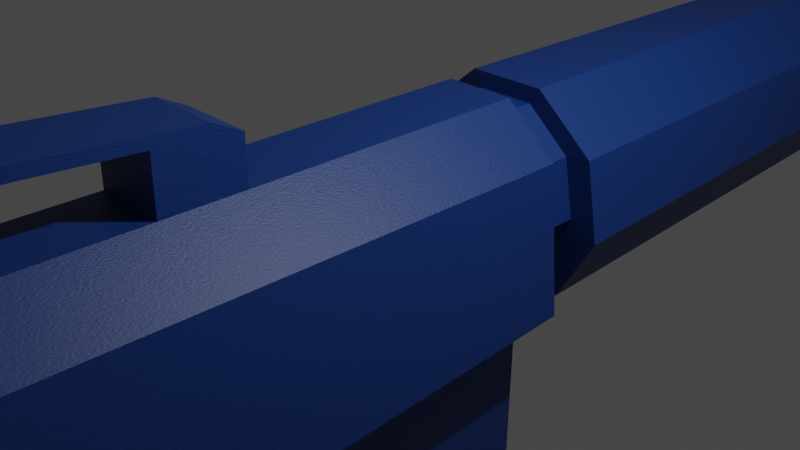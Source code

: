 # Source: rifle1.blend  (saved by Blender 3.5.10; exported with 4.5.12 LTS)
import bpy
from mathutils import Matrix  # noqa: F401  (used for matrix-valued properties, if any)

bpy.ops.wm.read_factory_settings(use_empty=True)
scene = bpy.context.scene
scene.name = 'Scene'

# ---- collections
col_collection = bpy.data.collections.new('Collection'); scene.collection.children.link(col_collection)

# ---- materials (node trees are filled in below, after node groups)
mat_light_brown = bpy.data.materials.new('light brown')
mat_light_brown.use_transparent_shadow = False

# ---- material node trees
mat_light_brown.use_nodes = True; mat_light_brown.node_tree.nodes.clear()
_N = mat_light_brown.node_tree.nodes; _L = mat_light_brown.node_tree.links
n0 = _N.new('ShaderNodeBsdfPrincipled'); n0.name = 'Principled BSDF'; n0.location = (10, 300)
n0.distribution = 'GGX'
n0.subsurface_method = 'RANDOM_WALK_SKIN'
n0.inputs[0].default_value = (0.005267, 0.0395, 0.2019, 1.0)
n0.inputs[3].default_value = 1.45
n0.inputs[27].default_value = (0.0, 0.0, 0.0, 1.0)
n0.inputs[28].default_value = 1.0
n1 = _N.new('ShaderNodeOutputMaterial'); n1.name = 'Material Output'; n1.location = (300, 300)
n2 = _N.new('ShaderNodeBump'); n2.name = 'Bump'; n2.location = (-234, -229)
n2.inputs[0].default_value = 0.1
n2.inputs[1].default_value = 1.0
n2.inputs[2].default_value = 1.0
n3 = _N.new('ShaderNodeHueSaturation'); n3.name = 'Hue Saturation Value'; n3.location = (-475, -323)
n4 = _N.new('ShaderNodeTexNoise'); n4.name = 'Noise Texture'; n4.location = (-693, -331)
n4.inputs[2].default_value = 888.0
_L.new(n0.outputs[0], n1.inputs[0])
_L.new(n2.outputs[0], n0.inputs[5])
_L.new(n3.outputs[0], n2.inputs[3])
_L.new(n4.outputs[0], n3.inputs[4])
n1.is_active_output = True

# ---- world
world_world = bpy.data.worlds.new('World'); scene.world = world_world
world_world.use_nodes = True; world_world.node_tree.nodes.clear()
_N = world_world.node_tree.nodes; _L = world_world.node_tree.links
n0 = _N.new('ShaderNodeOutputWorld'); n0.name = 'World Output'; n0.location = (300, 300)
n1 = _N.new('ShaderNodeBackground'); n1.name = 'Background'; n1.location = (10, 300)
n1.inputs[0].default_value = (0.05088, 0.05088, 0.05088, 1.0)
_L.new(n1.outputs[0], n0.inputs[0])
n0.is_active_output = True
world_world.color = (0.05088, 0.05088, 0.05088)
world_world.use_sun_shadow = False
world_world.sun_shadow_jitter_overblur = 0.0

# ---- cameras
cam_camera = bpy.data.cameras.new('Camera')
cam_camera.clip_end = 100.0
cam_camera.ortho_scale = 7.314

# ---- lights
light_light = bpy.data.lights.new('Light', 'POINT')
light_light.transmission_factor = 0.0
light_light.energy = 1000.0
light_light.shadow_soft_size = 0.1
light_light.shadow_maximum_resolution = 0.006
light_light.use_absolute_resolution = True

# ---- meshes
me_cylinder = bpy.data.meshes.new('Cylinder')
me_cylinder.from_pydata([(-7.92e-10, 0.5085, -1.0), (-0.2037, 1.0, 1.012), (0.3269, 0.3896, -1.0), (0.4391, 0.766, 1.012), (0.5008, 0.0883, -1.0), (0.7811, 0.1736, 1.012), (0.4404, -0.2543, -1.0), (0.6624, -0.5, 1.012), (0.1739, -0.4779, -1.0), (0.1384, -0.9397, 1.012), (-0.1739, -0.4779, -1.0), (-0.5457, -0.9397, 1.012), (-0.4404, -0.2543, -1.0), (-1.07, -0.5, 1.012), (-0.5008, 0.0883, -1.0), (-1.188, 0.1736, 1.012), (-0.3269, 0.3896, -1.0), (-0.8465, 0.766, 1.012), (0.0, 1.0, -0.5671), (0.6428, 0.766, -0.5671), (0.9848, 0.1736, -0.5671), (0.866, -0.5, -0.5671), (0.342, -0.9397, -0.5671), (-0.342, -0.9397, -0.5671), (-0.866, -0.5, -0.5671), (-0.9848, 0.1736, -0.5671), (-0.6428, 0.766, -0.5671), (0.0, 1.0, -0.09324), (0.6428, 0.766, -0.09324), (0.9848, 0.1736, -0.09324), (0.866, -0.5, -0.09324), (0.342, -0.9397, -0.09324), (-0.342, -0.9397, -0.09324), (-0.866, -0.5, -0.09324), (-0.9848, 0.1736, -0.09324), (-0.6428, 0.766, -0.09324), (0.8574, 1.15, -0.09359), (0.7498, 0.8935, -0.5668), (1.314, 0.3596, -0.09359), (1.149, 0.2026, -0.5668), (1.155, -0.539, -0.09359), (1.01, -0.5832, -0.5668), (0.4562, -1.126, -0.09359), (0.3989, -1.096, -0.5668), (-0.4562, -1.126, -0.09359), (-0.3989, -1.096, -0.5668), (-1.155, -0.539, -0.09359), (-1.01, -0.5832, -0.5668), (-1.314, 0.3596, -0.09359), (-1.149, 0.2026, -0.5668), (-0.8574, 1.15, -0.09359), (-0.7498, 0.8935, -0.5668), (1.104e-09, 1.166, -0.5668), (-1.608e-09, 1.462, -0.09359), (0.76, 0.9179, -0.5218), (1.164, 0.2175, -0.5218), (1.024, -0.579, -0.5218), (0.4044, -1.099, -0.5218), (-0.4044, -1.099, -0.5218), (-1.024, -0.579, -0.5218), (-1.164, 0.2175, -0.5218), (-0.76, 0.9179, -0.5218), (8.462e-10, 1.195, -0.5218), (6.933e-10, 1.211, -0.4951), (0.7661, 0.9324, -0.4951), (1.174, 0.2263, -0.4951), (1.032, -0.5765, -0.4951), (0.4076, -1.101, -0.4951), (-0.4076, -1.101, -0.4951), (-1.032, -0.5765, -0.4951), (-1.174, 0.2263, -0.4951), (-0.7661, 0.9324, -0.4951), (0.1047, -1.645, -0.4952), (0.1039, -1.644, -0.5219), (-0.1047, -1.645, -0.4952), (-0.1039, -1.644, -0.5219), (0.06087, -1.726, -0.4952), (0.06039, -1.725, -0.5219), (-0.06087, -1.726, -0.4952), (-0.06039, -1.725, -0.5219), (0.1047, -0.9697, -0.4558), (-0.1047, -0.9697, -0.4558), (0.1047, -1.051, -0.4558), (-0.1047, -1.051, -0.4558), (0.1047, -1.788, -0.4952), (0.1039, -1.787, -0.5219), (-0.1047, -1.788, -0.4952), (-0.1039, -1.787, -0.5219), (0.06087, -1.745, -0.4953), (0.06039, -1.743, -0.5219), (-0.06087, -1.745, -0.4953), (-0.06039, -1.743, -0.5219), (0.0, 1.0, -0.06951), (0.6428, 0.766, -0.06951), (0.9848, 0.1736, -0.06951), (0.866, -0.5, -0.06951), (0.342, -0.9397, -0.06951), (-0.342, -0.9397, -0.06951), (-0.866, -0.5, -0.06951), (-0.9848, 0.1736, -0.06951), (-0.6428, 0.766, -0.06951), (0.0, 1.0, 0.5451), (0.6428, 0.766, 0.5451), (0.9848, 0.1736, 0.5451), (0.866, -0.5, 0.5451), (0.342, -0.9397, 0.5451), (-0.342, -0.9397, 0.5451), (-0.866, -0.5, 0.5451), (-0.9848, 0.1736, 0.5451), (-0.6428, 0.766, 0.5451), (0.7654, 2.442, 0.5443), (0.6329, 1.642, -0.06873), (1.173, 1.737, 0.5443), (1.173, 1.102, -0.06873), (1.031, -0.5953, 0.5443), (1.031, -0.5953, -0.06873), (0.4072, -1.119, 0.5443), (0.4072, -1.119, -0.06873), (-0.4072, -1.119, 0.5443), (-0.4072, -1.119, -0.06873), (-1.031, -0.5953, 0.5443), (-1.031, -0.5953, -0.06873), (-1.173, 1.737, 0.5443), (-1.173, 1.102, -0.06873), (-0.7654, 2.442, 0.5443), (-0.6329, 1.642, -0.06873), (-3.375e-08, 1.92, -0.06873), (-1.382e-07, 2.721, 0.5443), (0.6329, 1.899, 0.1798), (1.173, 1.359, 0.1798), (1.031, -0.5953, 0.1798), (0.4072, -1.119, 0.1798), (-0.4072, -1.119, 0.1798), (-1.031, -0.5953, 0.1798), (-1.173, 1.359, 0.1798), (-0.6329, 1.899, 0.1798), (-5.628e-08, 2.178, 0.1798), (0.6329, 3.692, 0.1813), (0.6329, 3.434, -0.06727), (-0.6329, 3.692, 0.1813), (-0.6329, 3.434, -0.06727), (-1.166e-08, 3.713, -0.06727), (-3.418e-08, 3.97, 0.1813), (0.6329, 5.806, 0.1533), (0.6329, 5.548, -0.09523), (-0.6329, 5.806, 0.1533), (-0.6329, 5.548, -0.09523), (1.44e-08, 5.827, -0.09523), (-8.124e-09, 6.084, 0.1533), (-1.029e-07, 2.487, 0.3876), (0.7084, 2.209, 0.3876), (1.173, 1.575, 0.3876), (1.031, -0.5953, 0.3876), (0.4072, -1.119, 0.3876), (-0.4072, -1.119, 0.3876), (-1.031, -0.5953, 0.3876), (-1.173, 1.575, 0.3876), (-0.7084, 2.209, 0.3876), (-1.029e-07, 5.524, 0.4262), (-1.382e-07, 5.757, 0.5829), (-0.7654, 5.479, 0.5829), (0.7654, 5.479, 0.5829), (0.7084, 5.245, 0.4262), (-0.7084, 5.245, 0.4262), (0.0, 1.0, 0.5798), (0.6428, 0.766, 0.5798), (0.9848, 0.1736, 0.5798), (0.866, -0.5, 0.5798), (0.342, -0.9397, 0.5798), (-0.342, -0.9397, 0.5798), (-0.866, -0.5, 0.5798), (-0.9848, 0.1736, 0.5798), (-0.6428, 0.766, 0.5798), (0.732, 2.784, 0.9762), (-1.641e-07, 3.048, 0.9738), (2.758e-09, 1.139, 0.5851), (1.122, 2.117, 0.9823), (1.093, -0.5694, 0.9999), (0.4318, -1.07, 0.9999), (-0.4318, -1.07, 0.9999), (-1.093, -0.5694, 0.9999), (-1.122, 2.117, 0.9823), (-0.732, 2.784, 0.9762), (0.732, 0.8724, 0.5851), (1.122, 0.1978, 0.5851), (0.9863, -0.5694, 0.5851), (0.3895, -1.07, 0.5851), (-0.3895, -1.07, 0.5851), (-0.9863, -0.5694, 0.5851), (-1.122, 0.1978, 0.5851), (-0.732, 0.8724, 0.5851), (-2.759e-09, 1.202, 0.7278), (0.732, 0.9419, 0.7313), (1.122, 0.2836, 0.7402), (0.9863, -0.5694, 0.7325), (0.3895, -1.07, 0.7325), (-0.3895, -1.07, 0.7325), (-0.9863, -0.5694, 0.7325), (-1.122, 0.2836, 0.7402), (-0.732, 0.9419, 0.7313), (-4.713e-08, 1.709, 0.8258), (0.732, 1.525, 0.8374), (1.122, 1.058, 0.8669), (1.093, -0.5694, 0.8662), (0.4318, -1.07, 0.8662), (-0.4318, -1.07, 0.8662), (-1.093, -0.5694, 0.8662), (-1.122, 1.058, 0.8669), (-0.732, 1.525, 0.8374), (0.7275, 2.287, 0.4402), (1.173, 1.629, 0.4402), (1.031, -0.5953, 0.4402), (0.4072, -1.119, 0.4402), (-0.4072, -1.119, 0.4402), (-1.031, -0.5953, 0.4402), (-1.173, 1.629, 0.4402), (-0.7275, 2.287, 0.4402), (-1.148e-07, 5.602, 0.4788), (0.7275, 5.324, 0.4788), (-0.7275, 5.324, 0.4788), (0.6329, 1.844, 0.1266), (1.173, 1.304, 0.1266), (1.031, -0.5953, 0.1266), (0.4072, -1.119, 0.1266), (-0.4072, -1.119, 0.1266), (-1.031, -0.5953, 0.1266), (-1.173, 1.304, 0.1266), (-0.6329, 1.844, 0.1266), (0.6329, 3.637, 0.1281), (-0.6329, 3.637, 0.1281), (0.6329, 5.751, 0.1001), (-0.6329, 5.751, 0.1001), (-3.303e-09, 6.029, 0.1001), (0.4072, -1.637, 0.1798), (-0.4072, -1.637, 0.1798), (0.4072, -1.637, 0.1266), (-0.4072, -1.637, 0.1266), (0.4072, -1.976, 0.4392), (0.4072, -1.732, 0.3886), (-0.4072, -1.976, 0.4392), (-0.4072, -1.732, 0.3886), (0.4072, -2.167, 0.4349), (0.4072, -1.944, 0.3843), (-0.4072, -2.167, 0.4349), (-0.4072, -1.944, 0.3843), (0.4072, -1.72, 0.1798), (-0.4072, -1.72, 0.1798), (0.4072, -1.796, 0.1457), (-0.4072, -1.796, 0.1457), (-7.92e-10, 0.9402, -1.0), (0.6044, 0.7202, -1.0), (0.9259, 0.1633, -1.0), (0.8142, -0.4701, -1.0), (0.3216, -0.8835, -1.0), (-0.3216, -0.8835, -1.0), (-0.8142, -0.4701, -1.0), (-0.9259, 0.1633, -1.0), (-0.6044, 0.7202, -1.0), (-7.03e-06, 0.5085, -0.3553), (0.3269, 0.3896, -0.3553), (0.5008, 0.0883, -0.3553), (0.4404, -0.2543, -0.3553), (0.1739, -0.4779, -0.3553), (-0.1739, -0.4779, -0.3553), (-0.4404, -0.2543, -0.3553), (-0.5008, 0.0883, -0.3553), (-0.3269, 0.3896, -0.3553)], [], [(3, 5, 176, 173), (171, 170, 188, 189), (17, 1, 174, 182), (7, 9, 178, 177), (172, 171, 189, 190), (165, 164, 175, 183), (164, 172, 190, 175), (3, 1, 17, 15, 13, 11, 9, 7, 5), (11, 13, 180, 179), (166, 165, 183, 184), (4, 6, 261, 260), (257, 26, 18, 249), (256, 25, 26, 257), (255, 24, 25, 256), (254, 23, 24, 255), (253, 22, 23, 254), (252, 21, 22, 253), (251, 20, 21, 252), (250, 19, 20, 251), (249, 18, 19, 250), (30, 31, 42, 40), (19, 18, 52, 37), (18, 26, 51, 52), (31, 32, 44, 42), (20, 19, 37, 39), (32, 33, 46, 44), (21, 20, 39, 41), (33, 34, 48, 46), (22, 21, 41, 43), (71, 50, 53, 63), (70, 48, 50, 71), (69, 46, 48, 70), (68, 44, 46, 69), (67, 42, 44, 68), (66, 40, 42, 67), (65, 38, 40, 66), (64, 36, 38, 65), (63, 53, 36, 64), (26, 25, 49, 51), (29, 30, 40, 38), (25, 24, 47, 49), (28, 29, 38, 36), (24, 23, 45, 47), (35, 27, 53, 50), (27, 28, 36, 53), (23, 22, 43, 45), (34, 35, 50, 48), (52, 62, 54, 37), (37, 54, 55, 39), (39, 55, 56, 41), (41, 56, 57, 43), (43, 57, 58, 45), (45, 58, 59, 47), (47, 59, 60, 49), (49, 60, 61, 51), (51, 61, 62, 52), (62, 63, 64, 54), (54, 64, 65, 55), (55, 65, 66, 56), (56, 66, 67, 57), (58, 57, 73, 75), (58, 68, 69, 59), (59, 69, 70, 60), (60, 70, 71, 61), (61, 71, 63, 62), (75, 73, 77, 79), (67, 68, 74, 72), (57, 67, 72, 73), (68, 58, 75, 74), (75, 79, 91, 87), (78, 74, 86, 90), (74, 78, 83, 81), (79, 77, 89, 91), (80, 81, 83, 82), (78, 76, 82, 83), (72, 74, 81, 80), (76, 72, 80, 82), (89, 88, 90, 91), (85, 84, 88, 89), (86, 87, 91, 90), (73, 72, 84, 85), (76, 78, 90, 88), (72, 76, 88, 84), (77, 73, 85, 89), (74, 75, 87, 86), (35, 100, 92, 27), (34, 99, 100, 35), (33, 98, 99, 34), (32, 97, 98, 33), (31, 96, 97, 32), (30, 95, 96, 31), (29, 94, 95, 30), (28, 93, 94, 29), (27, 92, 93, 28), (95, 94, 113, 115), (107, 108, 122, 120), (96, 95, 115, 117), (108, 109, 124, 122), (97, 96, 117, 119), (101, 102, 110, 127), (109, 101, 127, 124), (98, 97, 119, 121), (102, 103, 112, 110), (149, 157, 163, 158), (215, 122, 124, 216), (214, 120, 122, 215), (213, 118, 120, 214), (212, 116, 118, 213), (211, 114, 116, 212), (210, 112, 114, 211), (209, 110, 112, 210), (216, 124, 160, 219), (106, 107, 120, 118), (94, 93, 111, 113), (105, 106, 118, 116), (92, 100, 125, 126), (93, 92, 126, 111), (104, 105, 116, 114), (100, 99, 123, 125), (103, 104, 114, 112), (99, 98, 121, 123), (135, 136, 142, 139), (220, 128, 129, 221), (221, 129, 130, 222), (222, 130, 131, 223), (132, 224, 236, 234), (224, 132, 133, 225), (225, 133, 134, 226), (226, 134, 135, 227), (220, 111, 138, 228), (139, 142, 148, 145), (229, 139, 145, 231), (227, 135, 139, 229), (111, 126, 141, 138), (136, 128, 137, 142), (126, 125, 140, 141), (232, 148, 143, 230), (231, 145, 148, 232), (141, 140, 146, 147), (228, 138, 144, 230), (142, 137, 143, 148), (138, 141, 147, 144), (136, 149, 150, 128), (128, 150, 151, 129), (129, 151, 152, 130), (130, 152, 153, 131), (131, 153, 154, 132), (132, 154, 155, 133), (133, 155, 156, 134), (134, 156, 157, 135), (135, 157, 149, 136), (219, 160, 159, 217), (217, 159, 161, 218), (124, 127, 159, 160), (150, 149, 158, 162), (127, 110, 161, 159), (209, 150, 162, 218), (109, 172, 164, 101), (108, 171, 172, 109), (107, 170, 171, 108), (106, 169, 170, 107), (105, 168, 169, 106), (104, 167, 168, 105), (103, 166, 167, 104), (102, 165, 166, 103), (101, 164, 165, 102), (200, 174, 173, 201), (201, 173, 176, 202), (202, 176, 177, 203), (203, 177, 178, 204), (204, 178, 179, 205), (205, 179, 180, 206), (206, 180, 181, 207), (207, 181, 182, 208), (208, 182, 174, 200), (13, 15, 181, 180), (170, 169, 187, 188), (169, 168, 186, 187), (9, 11, 179, 178), (168, 167, 185, 186), (5, 7, 177, 176), (15, 17, 182, 181), (167, 166, 184, 185), (1, 3, 173, 174), (190, 199, 191, 175), (189, 198, 199, 190), (188, 197, 198, 189), (187, 196, 197, 188), (186, 195, 196, 187), (185, 194, 195, 186), (184, 193, 194, 185), (183, 192, 193, 184), (175, 191, 192, 183), (199, 208, 200, 191), (198, 207, 208, 199), (197, 206, 207, 198), (196, 205, 206, 197), (195, 204, 205, 196), (194, 203, 204, 195), (193, 202, 203, 194), (192, 201, 202, 193), (191, 200, 201, 192), (110, 209, 218, 161), (158, 217, 218, 162), (163, 219, 217, 158), (157, 216, 219, 163), (150, 209, 210, 151), (151, 210, 211, 152), (152, 211, 212, 153), (213, 154, 240, 239), (154, 213, 214, 155), (155, 214, 215, 156), (156, 215, 216, 157), (137, 228, 230, 143), (146, 231, 232, 147), (147, 232, 230, 144), (125, 227, 229, 140), (140, 229, 231, 146), (128, 220, 228, 137), (123, 226, 227, 125), (121, 225, 226, 123), (119, 224, 225, 121), (117, 223, 224, 119), (115, 222, 223, 117), (113, 221, 222, 115), (111, 220, 221, 113), (234, 236, 248, 246), (224, 223, 235, 236), (131, 132, 234, 233), (223, 131, 233, 235), (237, 239, 243, 241), (212, 213, 239, 237), (153, 212, 237, 238), (154, 153, 238, 240), (242, 241, 243, 244), (239, 240, 244, 243), (240, 238, 242, 244), (238, 237, 241, 242), (247, 245, 246, 248), (233, 234, 246, 245), (236, 235, 247, 248), (235, 233, 245, 247), (247, 241, 243, 248), (242, 245, 246, 244), (248, 243, 244, 246), (241, 247, 245, 242), (2, 0, 249, 250), (4, 2, 250, 251), (6, 4, 251, 252), (8, 6, 252, 253), (10, 8, 253, 254), (12, 10, 254, 255), (14, 12, 255, 256), (16, 14, 256, 257), (0, 16, 257, 249), (258, 259, 260, 261, 262, 263, 264, 265, 266), (12, 14, 265, 264), (6, 8, 262, 261), (0, 2, 259, 258), (14, 16, 266, 265), (8, 10, 263, 262), (2, 4, 260, 259), (16, 0, 258, 266), (10, 12, 264, 263)])
_uv = me_cylinder.uv_layers.new(name='UVMap')
_uv.uv.foreach_set('vector', [0.4043, 0.4339, 0.4864, 0.2917, 0.4864, 0.2917, 0.4043, 0.4339, 0.2222, 0.895, 0.3333, 0.895, 0.3333, 0.895, 0.2222, 0.895, 0.09573, 0.4339, 0.25, 0.49, 0.25, 0.49, 0.09573, 0.4339, 0.4578, 0.13, 0.3321, 0.02447, 0.3321, 0.02447, 0.4578, 0.13, 0.1111, 0.895, 0.2222, 0.895, 0.2222, 0.895, 0.1111, 0.895, 0.8889, 0.895, 1.0, 0.895, 1.0, 0.895, 0.8889, 0.895, 4.47e-08, 0.895, 0.1111, 0.895, 0.1111, 0.895, 4.47e-08, 0.895, 0.4043, 0.4339, 0.25, 0.49, 0.09573, 0.4339, 0.01365, 0.2917, 0.04215, 0.13, 0.1679, 0.02447, 0.3321, 0.02447, 0.4578, 0.13, 0.4864, 0.2917, 0.1679, 0.02447, 0.04215, 0.13, 0.04215, 0.13, 0.1679, 0.02447, 0.7778, 0.895, 0.8889, 0.895, 0.8889, 0.895, 0.7778, 0.895, 0.8778, 0.2725, 0.8624, 0.1851, 0.8624, 0.1851, 0.8778, 0.2725, 0.1111, 0.5, 0.1111, 0.6082, 4.47e-08, 0.6082, 4.47e-08, 0.5, 0.2222, 0.5, 0.2222, 0.6082, 0.1111, 0.6082, 0.1111, 0.5, 0.3333, 0.5, 0.3333, 0.6082, 0.2222, 0.6082, 0.2222, 0.5, 0.4444, 0.5, 0.4444, 0.6082, 0.3333, 0.6082, 0.3333, 0.5, 0.5556, 0.5, 0.5556, 0.6082, 0.4444, 0.6082, 0.4444, 0.5, 0.6667, 0.5, 0.6667, 0.6082, 0.5556, 0.6082, 0.5556, 0.5, 0.7778, 0.5, 0.7778, 0.6082, 0.6667, 0.6082, 0.6667, 0.5, 0.8889, 0.5, 0.8889, 0.6082, 0.7778, 0.6082, 0.7778, 0.5, 1.0, 0.5, 1.0, 0.6082, 0.8889, 0.6082, 0.8889, 0.5, 0.6667, 0.7267, 0.5556, 0.7267, 0.5556, 0.7267, 0.6667, 0.7267, 0.8889, 0.6082, 1.0, 0.6082, 1.0, 0.6082, 0.8889, 0.6082, 4.47e-08, 0.6082, 0.1111, 0.6082, 0.1111, 0.6082, 4.47e-08, 0.6082, 0.5556, 0.7267, 0.4444, 0.7267, 0.4444, 0.7267, 0.5556, 0.7267, 0.7778, 0.6082, 0.8889, 0.6082, 0.8889, 0.6082, 0.7778, 0.6082, 0.4444, 0.7267, 0.3333, 0.7267, 0.3333, 0.7267, 0.4444, 0.7267, 0.6667, 0.6082, 0.7778, 0.6082, 0.7778, 0.6082, 0.6667, 0.6082, 0.3333, 0.7267, 0.2222, 0.7267, 0.2222, 0.7267, 0.3333, 0.7267, 0.5556, 0.6082, 0.6667, 0.6082, 0.6667, 0.6082, 0.5556, 0.6082, 0.1111, 0.6262, 0.1111, 0.7267, 4.47e-08, 0.7267, 4.47e-08, 0.6262, 0.2222, 0.6262, 0.2222, 0.7267, 0.1111, 0.7267, 0.1111, 0.6262, 0.3333, 0.6262, 0.3333, 0.7267, 0.2222, 0.7267, 0.2222, 0.6262, 0.4444, 0.6262, 0.4444, 0.7267, 0.3333, 0.7267, 0.3333, 0.6262, 0.5556, 0.6262, 0.5556, 0.7267, 0.4444, 0.7267, 0.4444, 0.6262, 0.6667, 0.6262, 0.6667, 0.7267, 0.5556, 0.7267, 0.5556, 0.6262, 0.7778, 0.6262, 0.7778, 0.7267, 0.6667, 0.7267, 0.6667, 0.6262, 0.8889, 0.6262, 0.8889, 0.7267, 0.7778, 0.7267, 0.7778, 0.6262, 1.0, 0.6262, 1.0, 0.7267, 0.8889, 0.7267, 0.8889, 0.6262, 0.1111, 0.6082, 0.2222, 0.6082, 0.2222, 0.6082, 0.1111, 0.6082, 0.7778, 0.7267, 0.6667, 0.7267, 0.6667, 0.7267, 0.7778, 0.7267, 0.2222, 0.6082, 0.3333, 0.6082, 0.3333, 0.6082, 0.2222, 0.6082, 0.8889, 0.7267, 0.7778, 0.7267, 0.7778, 0.7267, 0.8889, 0.7267, 0.3333, 0.6082, 0.4444, 0.6082, 0.4444, 0.6082, 0.3333, 0.6082, 0.1111, 0.7267, 4.47e-08, 0.7267, 4.47e-08, 0.7267, 0.1111, 0.7267, 1.0, 0.7267, 0.8889, 0.7267, 0.8889, 0.7267, 1.0, 0.7267, 0.4444, 0.6082, 0.5556, 0.6082, 0.5556, 0.6082, 0.4444, 0.6082, 0.2222, 0.7267, 0.1111, 0.7267, 0.1111, 0.7267, 0.2222, 0.7267, 1.0, 0.6082, 1.0, 0.6195, 0.8889, 0.6195, 0.8889, 0.6082, 0.8889, 0.6082, 0.8889, 0.6195, 0.7778, 0.6195, 0.7778, 0.6082, 0.7778, 0.6082, 0.7778, 0.6195, 0.6667, 0.6195, 0.6667, 0.6082, 0.6667, 0.6082, 0.6667, 0.6195, 0.5556, 0.6195, 0.5556, 0.6082, 0.5556, 0.6082, 0.5556, 0.6195, 0.4444, 0.6195, 0.4444, 0.6082, 0.4444, 0.6082, 0.4444, 0.6195, 0.3333, 0.6195, 0.3333, 0.6082, 0.3333, 0.6082, 0.3333, 0.6195, 0.2222, 0.6195, 0.2222, 0.6082, 0.2222, 0.6082, 0.2222, 0.6195, 0.1111, 0.6195, 0.1111, 0.6082, 0.1111, 0.6082, 0.1111, 0.6195, 4.47e-08, 0.6195, 4.47e-08, 0.6082, 1.0, 0.6195, 1.0, 0.6262, 0.8889, 0.6262, 0.8889, 0.6195, 0.8889, 0.6195, 0.8889, 0.6262, 0.7778, 0.6262, 0.7778, 0.6195, 0.7778, 0.6195, 0.7778, 0.6262, 0.6667, 0.6262, 0.6667, 0.6195, 0.6667, 0.6195, 0.6667, 0.6262, 0.5556, 0.6262, 0.5556, 0.6195, 0.4444, 0.6195, 0.5556, 0.6195, 0.5556, 0.6195, 0.4444, 0.6195, 0.4444, 0.6195, 0.4444, 0.6262, 0.3333, 0.6262, 0.3333, 0.6195, 0.3333, 0.6195, 0.3333, 0.6262, 0.2222, 0.6262, 0.2222, 0.6195, 0.2222, 0.6195, 0.2222, 0.6262, 0.1111, 0.6262, 0.1111, 0.6195, 0.1111, 0.6195, 0.1111, 0.6262, 4.47e-08, 0.6262, 4.47e-08, 0.6195, 0.4444, 0.6195, 0.5556, 0.6195, 0.5556, 0.6195, 0.4444, 0.6195, 0.5556, 0.6262, 0.4444, 0.6262, 0.4444, 0.6262, 0.5556, 0.6262, 0.5556, 0.6195, 0.5556, 0.6262, 0.5556, 0.6262, 0.5556, 0.6195, 0.4444, 0.6262, 0.4444, 0.6195, 0.4444, 0.6195, 0.4444, 0.6262, 0.4444, 0.6195, 0.4444, 0.6195, 0.4444, 0.6195, 0.4444, 0.6195, 0.4444, 0.6262, 0.4444, 0.6262, 0.4444, 0.6262, 0.4444, 0.6262, 0.4444, 0.6262, 0.4444, 0.6262, 0.4444, 0.6262, 0.4444, 0.6262, 0.4444, 0.6195, 0.5556, 0.6195, 0.5556, 0.6195, 0.4444, 0.6195, 0.5556, 0.6262, 0.4444, 0.6262, 0.4444, 0.6262, 0.5556, 0.6262, 0.4444, 0.6262, 0.5556, 0.6262, 0.5556, 0.6262, 0.4444, 0.6262, 0.5556, 0.6262, 0.4444, 0.6262, 0.4444, 0.6262, 0.5556, 0.6262, 0.5556, 0.6262, 0.5556, 0.6262, 0.5556, 0.6262, 0.5556, 0.6262, 0.5556, 0.6195, 0.5556, 0.6262, 0.4444, 0.6262, 0.4444, 0.6195, 0.5556, 0.6195, 0.5556, 0.6262, 0.5556, 0.6262, 0.5556, 0.6195, 0.4444, 0.6262, 0.4444, 0.6195, 0.4444, 0.6195, 0.4444, 0.6262, 0.5556, 0.6195, 0.5556, 0.6262, 0.5556, 0.6262, 0.5556, 0.6195, 0.5556, 0.6262, 0.4444, 0.6262, 0.4444, 0.6262, 0.5556, 0.6262, 0.5556, 0.6262, 0.5556, 0.6262, 0.5556, 0.6262, 0.5556, 0.6262, 0.5556, 0.6195, 0.5556, 0.6195, 0.5556, 0.6195, 0.5556, 0.6195, 0.4444, 0.6262, 0.4444, 0.6195, 0.4444, 0.6195, 0.4444, 0.6262, 0.1111, 0.7267, 0.1111, 0.7326, 4.47e-08, 0.7326, 4.47e-08, 0.7267, 0.2222, 0.7267, 0.2222, 0.7326, 0.1111, 0.7326, 0.1111, 0.7267, 0.3333, 0.7267, 0.3333, 0.7326, 0.2222, 0.7326, 0.2222, 0.7267, 0.4444, 0.7267, 0.4444, 0.7326, 0.3333, 0.7326, 0.3333, 0.7267, 0.5556, 0.7267, 0.5556, 0.7326, 0.4444, 0.7326, 0.4444, 0.7267, 0.6667, 0.7267, 0.6667, 0.7326, 0.5556, 0.7326, 0.5556, 0.7267, 0.7778, 0.7267, 0.7778, 0.7326, 0.6667, 0.7326, 0.6667, 0.7267, 0.8889, 0.7267, 0.8889, 0.7326, 0.7778, 0.7326, 0.7778, 0.7267, 1.0, 0.7267, 1.0, 0.7326, 0.8889, 0.7326, 0.8889, 0.7267, 0.6667, 0.7326, 0.7778, 0.7326, 0.7778, 0.7326, 0.6667, 0.7326, 0.3333, 0.8863, 0.2222, 0.8863, 0.2222, 0.8863, 0.3333, 0.8863, 0.5556, 0.7326, 0.6667, 0.7326, 0.6667, 0.7326, 0.5556, 0.7326, 0.2222, 0.8863, 0.1111, 0.8863, 0.1111, 0.8863, 0.2222, 0.8863, 0.4444, 0.7326, 0.5556, 0.7326, 0.5556, 0.7326, 0.4444, 0.7326, 1.0, 0.8863, 0.8889, 0.8863, 0.8889, 0.8863, 1.0, 0.8863, 0.1111, 0.8863, 4.47e-08, 0.8863, 4.47e-08, 0.8863, 0.1111, 0.8863, 0.3333, 0.7326, 0.4444, 0.7326, 0.4444, 0.7326, 0.3333, 0.7326, 0.8889, 0.8863, 0.7778, 0.8863, 0.7778, 0.8863, 0.8889, 0.8863, 4.47e-08, 0.847, 0.1111, 0.847, 0.1111, 0.847, 4.47e-08, 0.847, 0.2222, 0.8602, 0.2222, 0.8863, 0.1111, 0.8863, 0.1111, 0.8602, 0.3333, 0.8602, 0.3333, 0.8863, 0.2222, 0.8863, 0.2222, 0.8602, 0.4444, 0.8602, 0.4444, 0.8863, 0.3333, 0.8863, 0.3333, 0.8602, 0.5556, 0.8602, 0.5556, 0.8863, 0.4444, 0.8863, 0.4444, 0.8602, 0.6667, 0.8602, 0.6667, 0.8863, 0.5556, 0.8863, 0.5556, 0.8602, 0.7778, 0.8602, 0.7778, 0.8863, 0.6667, 0.8863, 0.6667, 0.8602, 0.8889, 0.8602, 0.8889, 0.8863, 0.7778, 0.8863, 0.7778, 0.8602, 0.1111, 0.8602, 0.1111, 0.8863, 0.1111, 0.8863, 0.1111, 0.8602, 0.4444, 0.8863, 0.3333, 0.8863, 0.3333, 0.8863, 0.4444, 0.8863, 0.7778, 0.7326, 0.8889, 0.7326, 0.8889, 0.7326, 0.7778, 0.7326, 0.5556, 0.8863, 0.4444, 0.8863, 0.4444, 0.8863, 0.5556, 0.8863, 4.47e-08, 0.7326, 0.1111, 0.7326, 0.1111, 0.7326, 4.47e-08, 0.7326, 0.8889, 0.7326, 1.0, 0.7326, 1.0, 0.7326, 0.8889, 0.7326, 0.6667, 0.8863, 0.5556, 0.8863, 0.5556, 0.8863, 0.6667, 0.8863, 0.1111, 0.7326, 0.2222, 0.7326, 0.2222, 0.7326, 0.1111, 0.7326, 0.7778, 0.8863, 0.6667, 0.8863, 0.6667, 0.8863, 0.7778, 0.8863, 0.2222, 0.7326, 0.3333, 0.7326, 0.3333, 0.7326, 0.2222, 0.7326, 0.1111, 0.7949, 4.47e-08, 0.7949, 4.47e-08, 0.7949, 0.1111, 0.7949, 0.8889, 0.7816, 0.8889, 0.7949, 0.7778, 0.7949, 0.7778, 0.7816, 0.7778, 0.7816, 0.7778, 0.7949, 0.6667, 0.7949, 0.6667, 0.7816, 0.6667, 0.7816, 0.6667, 0.7949, 0.5556, 0.7949, 0.5556, 0.7816, 0.4444, 0.7949, 0.4444, 0.7816, 0.4444, 0.7816, 0.4444, 0.7949, 0.4444, 0.7816, 0.4444, 0.7949, 0.3333, 0.7949, 0.3333, 0.7816, 0.3333, 0.7816, 0.3333, 0.7949, 0.2222, 0.7949, 0.2222, 0.7816, 0.2222, 0.7816, 0.2222, 0.7949, 0.1111, 0.7949, 0.1111, 0.7816, 0.8889, 0.7816, 0.8889, 0.7326, 0.8889, 0.7326, 0.8889, 0.7816, 0.1111, 0.7949, 4.47e-08, 0.7949, 4.47e-08, 0.7949, 0.1111, 0.7949, 0.1111, 0.7816, 0.1111, 0.7949, 0.1111, 0.7949, 0.1111, 0.7816, 0.1111, 0.7816, 0.1111, 0.7949, 0.1111, 0.7949, 0.1111, 0.7816, 0.8889, 0.7326, 1.0, 0.7326, 1.0, 0.7326, 0.8889, 0.7326, 1.0, 0.7949, 0.8889, 0.7949, 0.8889, 0.7949, 1.0, 0.7949, 4.47e-08, 0.7326, 0.1111, 0.7326, 0.1111, 0.7326, 4.47e-08, 0.7326, 1.0, 0.7816, 1.0, 0.7949, 0.8889, 0.7949, 0.8889, 0.7816, 0.1111, 0.7816, 0.1111, 0.7949, 4.47e-08, 0.7949, 4.47e-08, 0.7816, 4.47e-08, 0.7326, 0.1111, 0.7326, 0.1111, 0.7326, 4.47e-08, 0.7326, 0.8889, 0.7816, 0.8889, 0.7326, 0.8889, 0.7326, 0.8889, 0.7816, 1.0, 0.7949, 0.8889, 0.7949, 0.8889, 0.7949, 1.0, 0.7949, 0.8889, 0.7326, 1.0, 0.7326, 1.0, 0.7326, 0.8889, 0.7326, 1.0, 0.7949, 1.0, 0.847, 0.8889, 0.847, 0.8889, 0.7949, 0.8889, 0.7949, 0.8889, 0.847, 0.7778, 0.847, 0.7778, 0.7949, 0.7778, 0.7949, 0.7778, 0.847, 0.6667, 0.847, 0.6667, 0.7949, 0.6667, 0.7949, 0.6667, 0.847, 0.5556, 0.847, 0.5556, 0.7949, 0.5556, 0.7949, 0.5556, 0.847, 0.4444, 0.847, 0.4444, 0.7949, 0.4444, 0.7949, 0.4444, 0.847, 0.3333, 0.847, 0.3333, 0.7949, 0.3333, 0.7949, 0.3333, 0.847, 0.2222, 0.847, 0.2222, 0.7949, 0.2222, 0.7949, 0.2222, 0.847, 0.1111, 0.847, 0.1111, 0.7949, 0.1111, 0.7949, 0.1111, 0.847, 4.47e-08, 0.847, 4.47e-08, 0.7949, 0.1111, 0.8602, 0.1111, 0.8863, 4.47e-08, 0.8863, 4.47e-08, 0.8602, 1.0, 0.8602, 1.0, 0.8863, 0.8889, 0.8863, 0.8889, 0.8602, 0.1111, 0.8863, 4.47e-08, 0.8863, 4.47e-08, 0.8863, 0.1111, 0.8863, 0.8889, 0.847, 1.0, 0.847, 1.0, 0.847, 0.8889, 0.847, 1.0, 0.8863, 0.8889, 0.8863, 0.8889, 0.8863, 1.0, 0.8863, 0.8889, 0.8602, 0.8889, 0.847, 0.8889, 0.847, 0.8889, 0.8602, 0.1111, 0.8863, 0.1111, 0.895, 4.47e-08, 0.895, 4.47e-08, 0.8863, 0.2222, 0.8863, 0.2222, 0.895, 0.1111, 0.895, 0.1111, 0.8863, 0.3333, 0.8863, 0.3333, 0.895, 0.2222, 0.895, 0.2222, 0.8863, 0.4444, 0.8863, 0.4444, 0.895, 0.3333, 0.895, 0.3333, 0.8863, 0.5556, 0.8863, 0.5556, 0.895, 0.4444, 0.895, 0.4444, 0.8863, 0.6667, 0.8863, 0.6667, 0.895, 0.5556, 0.895, 0.5556, 0.8863, 0.7778, 0.8863, 0.7778, 0.895, 0.6667, 0.895, 0.6667, 0.8863, 0.8889, 0.8863, 0.8889, 0.895, 0.7778, 0.895, 0.7778, 0.8863, 1.0, 0.8863, 1.0, 0.895, 0.8889, 0.895, 0.8889, 0.8863, 1.0, 0.9661, 1.0, 1.0, 0.8889, 1.0, 0.8889, 0.9661, 0.8889, 0.9661, 0.8889, 1.0, 0.7778, 1.0, 0.7778, 0.9661, 0.7778, 0.9661, 0.7778, 1.0, 0.6667, 1.0, 0.6667, 0.9661, 0.6667, 0.9661, 0.6667, 1.0, 0.5556, 1.0, 0.5556, 0.9661, 0.5556, 0.9661, 0.5556, 1.0, 0.4444, 1.0, 0.4444, 0.9661, 0.4444, 0.9661, 0.4444, 1.0, 0.3333, 1.0, 0.3333, 0.9661, 0.3333, 0.9661, 0.3333, 1.0, 0.2222, 1.0, 0.2222, 0.9661, 0.2222, 0.9661, 0.2222, 1.0, 0.1111, 1.0, 0.1111, 0.9661, 0.1111, 0.9661, 0.1111, 1.0, 4.47e-08, 1.0, 4.47e-08, 0.9661, 0.04215, 0.13, 0.01365, 0.2917, 0.01365, 0.2917, 0.04215, 0.13, 0.3333, 0.895, 0.4444, 0.895, 0.4444, 0.895, 0.3333, 0.895, 0.4444, 0.895, 0.5556, 0.895, 0.5556, 0.895, 0.4444, 0.895, 0.3321, 0.02447, 0.1679, 0.02447, 0.1679, 0.02447, 0.3321, 0.02447, 0.5556, 0.895, 0.6667, 0.895, 0.6667, 0.895, 0.5556, 0.895, 0.4864, 0.2917, 0.4578, 0.13, 0.4578, 0.13, 0.4864, 0.2917, 0.01365, 0.2917, 0.09573, 0.4339, 0.09573, 0.4339, 0.01365, 0.2917, 0.6667, 0.895, 0.7778, 0.895, 0.7778, 0.895, 0.6667, 0.895, 0.25, 0.49, 0.4043, 0.4339, 0.4043, 0.4339, 0.25, 0.49, 0.1111, 0.895, 0.1111, 0.9323, 4.47e-08, 0.9323, 4.47e-08, 0.895, 0.2222, 0.895, 0.2222, 0.9323, 0.1111, 0.9323, 0.1111, 0.895, 0.3333, 0.895, 0.3333, 0.9323, 0.2222, 0.9323, 0.2222, 0.895, 0.4444, 0.895, 0.4444, 0.9323, 0.3333, 0.9323, 0.3333, 0.895, 0.5556, 0.895, 0.5556, 0.9323, 0.4444, 0.9323, 0.4444, 0.895, 0.6667, 0.895, 0.6667, 0.9323, 0.5556, 0.9323, 0.5556, 0.895, 0.7778, 0.895, 0.7778, 0.9323, 0.6667, 0.9323, 0.6667, 0.895, 0.8889, 0.895, 0.8889, 0.9323, 0.7778, 0.9323, 0.7778, 0.895, 1.0, 0.895, 1.0, 0.9323, 0.8889, 0.9323, 0.8889, 0.895, 0.1111, 0.9323, 0.1111, 0.9661, 4.47e-08, 0.9661, 4.47e-08, 0.9323, 0.2222, 0.9323, 0.2222, 0.9661, 0.1111, 0.9661, 0.1111, 0.9323, 0.3333, 0.9323, 0.3333, 0.9661, 0.2222, 0.9661, 0.2222, 0.9323, 0.4444, 0.9323, 0.4444, 0.9661, 0.3333, 0.9661, 0.3333, 0.9323, 0.5556, 0.9323, 0.5556, 0.9661, 0.4444, 0.9661, 0.4444, 0.9323, 0.6667, 0.9323, 0.6667, 0.9661, 0.5556, 0.9661, 0.5556, 0.9323, 0.7778, 0.9323, 0.7778, 0.9661, 0.6667, 0.9661, 0.6667, 0.9323, 0.8889, 0.9323, 0.8889, 0.9661, 0.7778, 0.9661, 0.7778, 0.9323, 1.0, 0.9323, 1.0, 0.9661, 0.8889, 0.9661, 0.8889, 0.9323, 0.8889, 0.8863, 0.8889, 0.8602, 0.8889, 0.8602, 0.8889, 0.8863, 1.0, 0.847, 1.0, 0.8602, 0.8889, 0.8602, 0.8889, 0.847, 0.1111, 0.847, 0.1111, 0.8602, 4.47e-08, 0.8602, 4.47e-08, 0.847, 0.1111, 0.847, 0.1111, 0.8602, 0.1111, 0.8602, 0.1111, 0.847, 0.8889, 0.847, 0.8889, 0.8602, 0.7778, 0.8602, 0.7778, 0.847, 0.7778, 0.847, 0.7778, 0.8602, 0.6667, 0.8602, 0.6667, 0.847, 0.6667, 0.847, 0.6667, 0.8602, 0.5556, 0.8602, 0.5556, 0.847, 0.4444, 0.8602, 0.4444, 0.847, 0.4444, 0.847, 0.4444, 0.8602, 0.4444, 0.847, 0.4444, 0.8602, 0.3333, 0.8602, 0.3333, 0.847, 0.3333, 0.847, 0.3333, 0.8602, 0.2222, 0.8602, 0.2222, 0.847, 0.2222, 0.847, 0.2222, 0.8602, 0.1111, 0.8602, 0.1111, 0.847, 0.8889, 0.7949, 0.8889, 0.7816, 0.8889, 0.7816, 0.8889, 0.7949, 0.1111, 0.7326, 0.1111, 0.7816, 4.47e-08, 0.7816, 4.47e-08, 0.7326, 1.0, 0.7326, 1.0, 0.7816, 0.8889, 0.7816, 0.8889, 0.7326, 0.1111, 0.7326, 0.1111, 0.7816, 0.1111, 0.7816, 0.1111, 0.7326, 0.1111, 0.7326, 0.1111, 0.7816, 0.1111, 0.7816, 0.1111, 0.7326, 0.8889, 0.7949, 0.8889, 0.7816, 0.8889, 0.7816, 0.8889, 0.7949, 0.2222, 0.7326, 0.2222, 0.7816, 0.1111, 0.7816, 0.1111, 0.7326, 0.3333, 0.7326, 0.3333, 0.7816, 0.2222, 0.7816, 0.2222, 0.7326, 0.4444, 0.7326, 0.4444, 0.7816, 0.3333, 0.7816, 0.3333, 0.7326, 0.5556, 0.7326, 0.5556, 0.7816, 0.4444, 0.7816, 0.4444, 0.7326, 0.6667, 0.7326, 0.6667, 0.7816, 0.5556, 0.7816, 0.5556, 0.7326, 0.7778, 0.7326, 0.7778, 0.7816, 0.6667, 0.7816, 0.6667, 0.7326, 0.8889, 0.7326, 0.8889, 0.7816, 0.7778, 0.7816, 0.7778, 0.7326, 0.4444, 0.7949, 0.4444, 0.7816, 0.4444, 0.7816, 0.4444, 0.7949, 0.4444, 0.7816, 0.5556, 0.7816, 0.5556, 0.7816, 0.4444, 0.7816, 0.5556, 0.7949, 0.4444, 0.7949, 0.4444, 0.7949, 0.5556, 0.7949, 0.5556, 0.7816, 0.5556, 0.7949, 0.5556, 0.7949, 0.5556, 0.7816, 0.5556, 0.8602, 0.4444, 0.8602, 0.4444, 0.8602, 0.5556, 0.8602, 0.5556, 0.8602, 0.4444, 0.8602, 0.4444, 0.8602, 0.5556, 0.8602, 0.5556, 0.847, 0.5556, 0.8602, 0.5556, 0.8602, 0.5556, 0.847, 0.4444, 0.847, 0.5556, 0.847, 0.5556, 0.847, 0.4444, 0.847, 0.5556, 0.847, 0.5556, 0.8602, 0.4444, 0.8602, 0.4444, 0.847, 0.4444, 0.8602, 0.4444, 0.847, 0.4444, 0.847, 0.4444, 0.8602, 0.4444, 0.847, 0.5556, 0.847, 0.5556, 0.847, 0.4444, 0.847, 0.5556, 0.847, 0.5556, 0.8602, 0.5556, 0.8602, 0.5556, 0.847, 0.5556, 0.7816, 0.5556, 0.7949, 0.4444, 0.7949, 0.4444, 0.7816, 0.5556, 0.7949, 0.4444, 0.7949, 0.4444, 0.7949, 0.5556, 0.7949, 0.4444, 0.7816, 0.5556, 0.7816, 0.5556, 0.7816, 0.4444, 0.7816, 0.5556, 0.7816, 0.5556, 0.7949, 0.5556, 0.7949, 0.5556, 0.7816, 0.0, 0.0, 0.0, 0.0, 0.0, 0.0, 0.0, 0.0, 0.0, 0.0, 0.0, 0.0, 0.0, 0.0, 0.0, 0.0, 0.0, 0.0, 0.0, 0.0, 0.0, 0.0, 0.0, 0.0, 0.0, 0.0, 0.0, 0.0, 0.0, 0.0, 0.0, 0.0, 0.8334, 0.3494, 0.75, 0.3798, 0.75, 0.49, 0.9043, 0.4339, 0.8778, 0.2725, 0.8334, 0.3494, 0.9043, 0.4339, 0.9864, 0.2917, 0.8624, 0.1851, 0.8778, 0.2725, 0.9864, 0.2917, 0.9578, 0.13, 0.7944, 0.128, 0.8624, 0.1851, 0.9578, 0.13, 0.8321, 0.02447, 0.7056, 0.128, 0.7944, 0.128, 0.8321, 0.02447, 0.6679, 0.02447, 0.6376, 0.1851, 0.7056, 0.128, 0.6679, 0.02447, 0.5422, 0.13, 0.6222, 0.2725, 0.6376, 0.1851, 0.5422, 0.13, 0.5136, 0.2917, 0.6666, 0.3494, 0.6222, 0.2725, 0.5136, 0.2917, 0.5957, 0.4339, 0.75, 0.3798, 0.6666, 0.3494, 0.5957, 0.4339, 0.75, 0.49, 0.75, 0.3798, 0.8334, 0.3494, 0.8778, 0.2725, 0.8624, 0.1851, 0.7944, 0.128, 0.7056, 0.128, 0.6376, 0.1851, 0.6222, 0.2725, 0.6666, 0.3494, 0.6376, 0.1851, 0.6222, 0.2725, 0.6222, 0.2725, 0.6376, 0.1851, 0.8624, 0.1851, 0.7944, 0.128, 0.7944, 0.128, 0.8624, 0.1851, 0.75, 0.3798, 0.8334, 0.3494, 0.8334, 0.3494, 0.75, 0.3798, 0.6222, 0.2725, 0.6666, 0.3494, 0.6666, 0.3494, 0.6222, 0.2725, 0.7944, 0.128, 0.7056, 0.128, 0.7056, 0.128, 0.7944, 0.128, 0.8334, 0.3494, 0.8778, 0.2725, 0.8778, 0.2725, 0.8334, 0.3494, 0.6666, 0.3494, 0.75, 0.3798, 0.75, 0.3798, 0.6666, 0.3494, 0.7056, 0.128, 0.6376, 0.1851, 0.6376, 0.1851, 0.7056, 0.128])
me_cylinder.materials.append(mat_light_brown)
me_cylinder.update()

# ---- objects
ob_light = bpy.data.objects.new('Light', light_light)
ob_camera = bpy.data.objects.new('Camera', cam_camera)
ob_cylinder = bpy.data.objects.new('Cylinder', me_cylinder)

# ---- transforms, parenting, visibility, modifiers, constraints
ob_light.location = (4.076, 1.005, 5.904)
ob_light.rotation_euler = (0.6503, 0.05522, 1.866)
ob_light.lock_rotations_4d = False
ob_light.empty_display_type = 'ARROWS'
ob_light.color = (0.0, 0.0, 0.0, 0.0)
ob_light.lineart.crease_threshold = 0.0
ob_camera.location = (7.359, -6.926, 4.958)
ob_camera.rotation_euler = (1.109, 0.0, 0.8149)
ob_camera.lock_rotations_4d = False
ob_camera.empty_display_type = 'ARROWS'
ob_camera.color = (0.0, 0.0, 0.0, 0.0)
ob_camera.display_type = 'WIRE'
ob_camera.lineart.crease_threshold = 0.0
ob_cylinder.location = (0.0, 0.0, 0.0)
ob_cylinder.rotation_euler = (1.571, 3.142, 0.0)
ob_cylinder.scale = (1.0, 1.0, 16.54)

# ---- collection membership
col_collection.objects.link(ob_light)
col_collection.objects.link(ob_camera)
col_collection.objects.link(ob_cylinder)

# ---- scene / render settings (as saved in the file)
scene.camera = ob_camera
scene.frame_start = 1; scene.frame_end = 250; scene.frame_set(1)
scene.render.engine = 'BLENDER_EEVEE_NEXT'
scene.cycles.sampling_pattern = 'TABULATED_SOBOL'
scene.view_settings.view_transform = 'Filmic'
bpy.context.view_layer.update()
